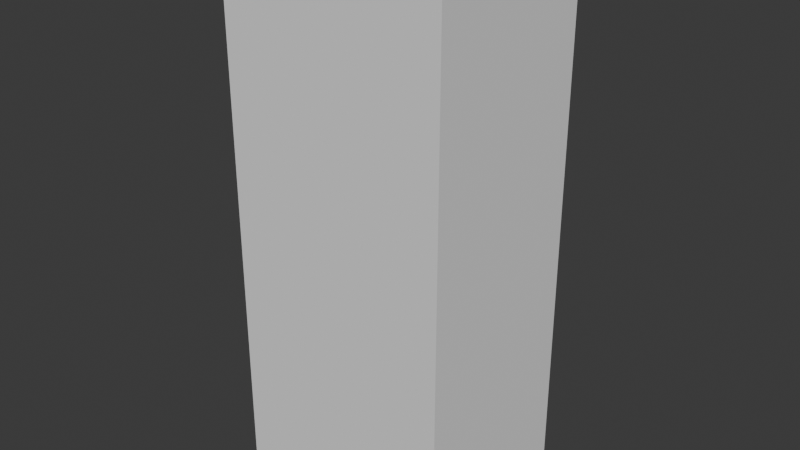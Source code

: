 # Source: SM_Env_Rock_Flat_02.blend  (saved by Blender 4.5.90; exported with 4.5.12 LTS)
import bpy
from mathutils import Matrix  # noqa: F401  (used for matrix-valued properties, if any)

bpy.ops.wm.read_factory_settings(use_empty=True)
scene = bpy.context.scene
scene.name = 'Scene'

# ---- collections
col_sm_env_rock_flat_02 = bpy.data.collections.new('SM_Env_Rock_Flat_02'); scene.collection.children.link(col_sm_env_rock_flat_02)
col_sm_env_rock_flat_02_001 = bpy.data.collections.new('SM_Env_Rock_Flat_02.001'); col_sm_env_rock_flat_02.children.link(col_sm_env_rock_flat_02_001)

# ---- images (referenced by path relative to the original .blend; pixels are not part of the script)
import os
ASSET_DIR = os.environ.get("B2B_ASSET_DIR", "")  # directory of the original .blend (textures are referenced by path, not embedded)
HERE = os.path.dirname(os.path.abspath(__file__))  # packed textures are extracted next to this script under _unpacked/

def load_image(name, relpath, width, height, colorspace="sRGB"):
    """Load a texture the original file referenced (path relative to the .blend, or extracted next to this script)."""
    p = next((c for c in (os.path.join(HERE, relpath), os.path.join(ASSET_DIR, relpath)) if relpath and os.path.exists(c)), "")
    if p:
        img = bpy.data.images.load(p, check_existing=True)
        img.name = name
    else:  # same state as the original file: an image datablock whose file is absent (Cycles renders it pink)
        img = bpy.data.images.new(name, width, height)
        img.source = "FILE"
        img.filepath = "//" + (relpath or name)
    img.colorspace_settings.name = colorspace
    return img
img_rockwall_normals_01_png = load_image('RockWall_Normals_01.png', 'RockWall_Normals_01.png', 1024, 1024, 'sRGB')
img_rockwall_texture_01_png = load_image('RockWall_Texture_01.png', 'RockWall_Texture_01.png', 1024, 1024, 'sRGB')

# ---- materials (node trees are filled in below, after node groups)
mat_rock_triplanar_tropical = bpy.data.materials.new('Rock_Triplanar_Tropical')
mat_rock_triplanar_tropical.use_transparent_shadow = False
mat_rock_triplanar_tropical.preview_render_type = 'FLAT'

# ---- material node trees
mat_rock_triplanar_tropical.use_nodes = True; mat_rock_triplanar_tropical.node_tree.nodes.clear()
_N = mat_rock_triplanar_tropical.node_tree.nodes; _L = mat_rock_triplanar_tropical.node_tree.links
n0 = _N.new('ShaderNodeOutputMaterial'); n0.name = 'Material Output'; n0.location = (408, 311)
n1 = _N.new('ShaderNodeNormalMap'); n1.name = 'Normal Map'; n1.location = (-216, -64)
n1.hide = True
n2 = _N.new('ShaderNodeTexImage'); n2.name = 'Image Texture.001'; n2.location = (-508, -169)
n2.label = '_TopNormal'
n2.hide = True
n2.image = img_rockwall_normals_01_png
n3 = _N.new('ShaderNodeBsdfPrincipled'); n3.name = 'Principled BSDF'; n3.location = (103, 244)
n3.label = 'Principled BSDF'
n3.inputs[3].default_value = 1.45
n4 = _N.new('ShaderNodeTexImage'); n4.name = 'Image Texture'; n4.location = (-513, 275)
n4.label = '_Top'
n4.hide = True
n4.image = img_rockwall_texture_01_png
n5 = _N.new('ShaderNodeRGB'); n5.name = 'RGB'; n5.location = (-417, 404)
n5.label = '_Color'
n5.hide = True
n5.outputs[0].default_value = (1.0, 1.0, 1.0, 1.0)
n6 = _N.new('ShaderNodeVectorMath'); n6.name = 'Vector Math'; n6.location = (-221, 366)
n6.hide = True
n6.operation = 'MULTIPLY'
n7 = _N.new('ShaderNodeValue'); n7.name = 'Value'; n7.location = (-616, 115)
n7.label = '_Glossiness'
n7.hide = True
n7.outputs[0].default_value = 0.5
n8 = _N.new('ShaderNodeValue'); n8.name = 'Value.001'; n8.location = (-612, 193)
n8.label = '_Metallic'
n8.hide = True
n8.outputs[0].default_value = 0.0
n9 = _N.new('ShaderNodeMath'); n9.name = 'Math'; n9.location = (-421, 122)
n9.hide = True
n9.operation = 'SUBTRACT'
n9.inputs[0].default_value = 1.0
n10 = _N.new('ShaderNodeTexImage'); n10.name = 'Image Texture.002'; n10.location = (-502, -107)
n10.label = '_SidesNormal'
n10.hide = True
n10.image = img_rockwall_normals_01_png
n11 = _N.new('ShaderNodeMix'); n11.name = 'Mix'; n11.location = (-222, -130)
n11.hide = True
n11.data_type = 'VECTOR'
n12 = _N.new('ShaderNodeMix'); n12.name = 'Mix.001'; n12.location = (-227, 310)
n12.hide = True
n12.data_type = 'VECTOR'
n13 = _N.new('ShaderNodeTexImage'); n13.name = 'Image Texture.003'; n13.location = (-513, 315)
n13.label = '_Sides'
n13.hide = True
n13.image = img_rockwall_texture_01_png
n14 = _N.new('ShaderNodeMix'); n14.name = 'Mix.002'; n14.location = (-224, 262)
n14.hide = True
n14.data_type = 'VECTOR'
n15 = _N.new('ShaderNodeTexCoord'); n15.name = 'Texture Coordinate'; n15.location = (-1273, 210)
n15.hide = True
n16 = _N.new('ShaderNodeVectorMath'); n16.name = 'Vector Math.001'; n16.location = (-1093, 190)
n16.hide = True
n16.operation = 'MULTIPLY'
n17 = _N.new('ShaderNodeValue'); n17.name = 'Value.003'; n17.location = (-1278, 157)
n17.label = '_Tiling'
n17.hide = True
n17.outputs[0].default_value = 0.2
n18 = _N.new('ShaderNodeValue'); n18.name = 'Value.002'; n18.location = (-919, 427)
n18.label = '_SidesScaleX'
n18.hide = True
n18.outputs[0].default_value = 1.0
n19 = _N.new('ShaderNodeValue'); n19.name = 'Value.004'; n19.location = (-921, 382)
n19.label = '_SidesScaleY'
n19.hide = True
n19.outputs[0].default_value = 1.0
n20 = _N.new('ShaderNodeCombineXYZ'); n20.name = 'Combine XYZ'; n20.location = (-768, 404)
n20.hide = True
n21 = _N.new('ShaderNodeValue'); n21.name = 'Value.005'; n21.location = (-915, 311)
n21.label = '_TopScaleX'
n21.hide = True
n21.outputs[0].default_value = 1.0
n22 = _N.new('ShaderNodeValue'); n22.name = 'Value.006'; n22.location = (-917, 266)
n22.label = '_TopScaleY'
n22.hide = True
n22.outputs[0].default_value = 1.0
n23 = _N.new('ShaderNodeCombineXYZ'); n23.name = 'Combine XYZ.001'; n23.location = (-764, 288)
n23.hide = True
n24 = _N.new('ShaderNodeVectorMath'); n24.name = 'Vector Math.003'; n24.location = (-762, 246)
n24.hide = True
n24.operation = 'MULTIPLY'
n25 = _N.new('ShaderNodeValue'); n25.name = 'Value.007'; n25.location = (-849, -19)
n25.label = '_SidesNormalScaleX'
n25.hide = True
n25.outputs[0].default_value = 1.0
n26 = _N.new('ShaderNodeValue'); n26.name = 'Value.008'; n26.location = (-851, -65)
n26.label = '_SidesNormalScaleY'
n26.hide = True
n26.outputs[0].default_value = 1.0
n27 = _N.new('ShaderNodeCombineXYZ'); n27.name = 'Combine XYZ.002'; n27.location = (-698, -43)
n27.hide = True
n28 = _N.new('ShaderNodeVectorMath'); n28.name = 'Vector Math.004'; n28.location = (-696, -85)
n28.hide = True
n28.operation = 'MULTIPLY'
n29 = _N.new('ShaderNodeValue'); n29.name = 'Value.009'; n29.location = (-846, -135)
n29.label = '_TopNormalScaleX'
n29.hide = True
n29.outputs[0].default_value = 1.0
n30 = _N.new('ShaderNodeValue'); n30.name = 'Value.010'; n30.location = (-847, -181)
n30.label = '_TopNormalScaleY'
n30.hide = True
n30.outputs[0].default_value = 1.0
n31 = _N.new('ShaderNodeCombineXYZ'); n31.name = 'Combine XYZ.003'; n31.location = (-694, -159)
n31.hide = True
n32 = _N.new('ShaderNodeVectorMath'); n32.name = 'Vector Math.005'; n32.location = (-692, -201)
n32.hide = True
n32.operation = 'MULTIPLY'
n33 = _N.new('ShaderNodeVectorMath'); n33.name = 'Vector Math.006'; n33.location = (-771, 360)
n33.hide = True
n33.operation = 'MULTIPLY'
_L.new(n3.outputs[0], n0.inputs[0])
_L.new(n1.outputs[0], n3.inputs[5])
_L.new(n5.outputs[0], n6.inputs[0])
_L.new(n7.outputs[0], n9.inputs[1])
_L.new(n6.outputs[0], n3.inputs[0])
_L.new(n8.outputs[0], n3.inputs[1])
_L.new(n9.outputs[0], n3.inputs[2])
_L.new(n11.outputs[1], n1.inputs[1])
_L.new(n12.outputs[1], n6.inputs[1])
_L.new(n2.outputs[0], n11.inputs[5])
_L.new(n10.outputs[0], n11.inputs[4])
_L.new(n4.outputs[0], n12.inputs[5])
_L.new(n13.outputs[0], n12.inputs[4])
_L.new(n13.outputs[1], n14.inputs[4])
_L.new(n4.outputs[1], n14.inputs[5])
_L.new(n14.outputs[1], n3.inputs[4])
_L.new(n15.outputs[2], n16.inputs[0])
_L.new(n17.outputs[0], n16.inputs[1])
_L.new(n19.outputs[0], n20.inputs[1])
_L.new(n18.outputs[0], n20.inputs[0])
_L.new(n22.outputs[0], n23.inputs[1])
_L.new(n21.outputs[0], n23.inputs[0])
_L.new(n23.outputs[0], n24.inputs[0])
_L.new(n16.outputs[0], n24.inputs[1])
_L.new(n24.outputs[0], n4.inputs[0])
_L.new(n26.outputs[0], n27.inputs[1])
_L.new(n25.outputs[0], n27.inputs[0])
_L.new(n27.outputs[0], n28.inputs[0])
_L.new(n30.outputs[0], n31.inputs[1])
_L.new(n29.outputs[0], n31.inputs[0])
_L.new(n31.outputs[0], n32.inputs[0])
_L.new(n16.outputs[0], n28.inputs[1])
_L.new(n16.outputs[0], n32.inputs[1])
_L.new(n28.outputs[0], n10.inputs[0])
_L.new(n32.outputs[0], n2.inputs[0])
_L.new(n20.outputs[0], n33.inputs[0])
_L.new(n16.outputs[0], n33.inputs[1])
_L.new(n33.outputs[0], n13.inputs[0])
n0.is_active_output = True

# ---- world
world_world = bpy.data.worlds.new('World'); scene.world = world_world
world_world.use_nodes = True; world_world.node_tree.nodes.clear()
_N = world_world.node_tree.nodes; _L = world_world.node_tree.links
n0 = _N.new('ShaderNodeOutputWorld'); n0.name = 'World Output'; n0.location = (200, 100)
n1 = _N.new('ShaderNodeBackground'); n1.name = 'Background'; n1.location = (-200, 100)
n1.inputs[0].default_value = (0.05088, 0.05088, 0.05088, 1.0)
_L.new(n1.outputs[0], n0.inputs[0])
n0.is_active_output = True
world_world.color = (0.05088, 0.05088, 0.05088)
world_world.sun_shadow_jitter_overblur = 0.0

# ---- meshes
me_cube = bpy.data.meshes.new('Cube')
me_cube.from_pydata([(-1.0, -1.0, -1.0), (-1.0, -1.0, 1.0), (-1.0, 1.0, -1.0), (-1.0, 1.0, 1.0), (1.0, -1.0, -1.0), (1.0, -1.0, 1.0), (1.0, 1.0, -1.0), (1.0, 1.0, 1.0)], [], [(0, 1, 3, 2), (2, 3, 7, 6), (6, 7, 5, 4), (4, 5, 1, 0), (2, 6, 4, 0), (7, 3, 1, 5)])
_uv = me_cube.uv_layers.new(name='UVMap')
_uv.uv.foreach_set('vector', [0.375, 0.0, 0.625, 0.0, 0.625, 0.25, 0.375, 0.25, 0.375, 0.25, 0.625, 0.25, 0.625, 0.5, 0.375, 0.5, 0.375, 0.5, 0.625, 0.5, 0.625, 0.75, 0.375, 0.75, 0.375, 0.75, 0.625, 0.75, 0.625, 1.0, 0.375, 1.0, 0.125, 0.5, 0.375, 0.5, 0.375, 0.75, 0.125, 0.75, 0.625, 0.5, 0.875, 0.5, 0.875, 0.75, 0.625, 0.75])
me_cube.update()
me_mesh = bpy.data.meshes.new('Mesh')
me_mesh.from_pydata([], [], [])
me_mesh.materials.append(None)
me_mesh.update()

# ---- objects
ob_collision = bpy.data.objects.new('COLLISION', me_cube)
ob_sm_env_rock_flat_02 = bpy.data.objects.new('SM_Env_Rock_Flat_02', me_mesh)

# ---- transforms, parenting, visibility, modifiers, constraints
ob_collision.location = (-0.04709, 0.1106, 2.188)
ob_collision.scale = (1.004, 0.8027, 2.425)
ob_collision.display_type = 'BOUNDS'
ob_collision.display_bounds_type = 'CYLINDER'
ob_sm_env_rock_flat_02.location = (0.0, 0.0, 0.0)
ob_sm_env_rock_flat_02.color = (0.8, 0.8, 0.8, 1.0)
ob_sm_env_rock_flat_02.material_slots[0].link = 'OBJECT'; ob_sm_env_rock_flat_02.material_slots[0].material = mat_rock_triplanar_tropical

# ---- collection membership
col_sm_env_rock_flat_02.objects.link(ob_collision)
col_sm_env_rock_flat_02_001.objects.link(ob_sm_env_rock_flat_02)

# ---- scene / render settings (as saved in the file)
scene.frame_start = 1; scene.frame_end = 250; scene.frame_set(1)
scene.render.engine = 'BLENDER_EEVEE_NEXT'
bpy.context.view_layer.update()

# ---- added for rendering (the .blend has no active camera and no usable light): camera, sun
cam_auto = bpy.data.cameras.new('AutoCamera')
cam_auto.lens = 50.0
cam_auto.sensor_width = 36.0
cam_auto.clip_end = 1000.0
ob_auto_camera = bpy.data.objects.new('AutoCamera', cam_auto)
scene.collection.objects.link(ob_auto_camera)
ob_auto_camera.location = (5.03146, -5.98371, 6.25073)
ob_auto_camera.rotation_euler = (1.09748, -7.21219e-08, 0.694738)
scene.camera = ob_auto_camera
light_auto_sun = bpy.data.lights.new('AutoSun', 'SUN')
light_auto_sun.energy = 3.0
light_auto_sun.angle = 0.0523599
ob_auto_sun = bpy.data.objects.new('AutoSun', light_auto_sun)
scene.collection.objects.link(ob_auto_sun)
ob_auto_sun.rotation_euler = (0.872665, 0.174533, 0.523599)
bpy.context.view_layer.update()
